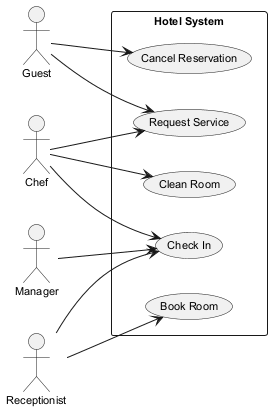

The diagram above was rendered by PlantUML. Its source (embedded in the PNG):
@startuml
skinparam backgroundColor #FFFFFF
skinparam classBackgroundColor #F1F8E9
skinparam classBorderColor #33691E
skinparam defaultFontSize 11
left to right direction
actor "Guest" as Guest
actor "Manager" as Manager
actor "Chef" as Chef
actor "Receptionist" as Receptionist
rectangle "Hotel System" {
  usecase "Check In" as UC_CheckIn
  usecase "Book Room" as UC_BookRoom
  usecase "Request Service" as UC_RequestService
  usecase "Clean Room" as UC_CleanRoom
  usecase "Cancel Reservation" as UC_CancelReservation
}
Guest --> UC_RequestService
Guest --> UC_CancelReservation
Manager --> UC_CheckIn
Chef --> UC_CleanRoom
Chef --> UC_RequestService
Chef --> UC_CheckIn
Receptionist --> UC_BookRoom
Receptionist --> UC_CheckIn
@enduml